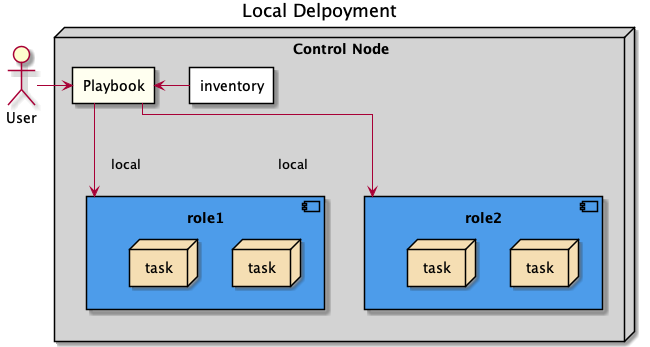

The diagram above was rendered by PlantUML. Its source (embedded in the PNG):
@startuml deployment-type-local

Title: Local Delpoyment

skinparam componentStyle uml2
skinparam linetype ortho

actor User

node "Control Node" as "control" #LightGrey {
    rectangle "Playbook" as playbook #Ivory

    rectangle "inventory" #White

    component role1 #4d9cea {
        node "task" as host1role1task1 #Wheat
        node "task" as host1role1task2 #Wheat
    }

    component role2 #4d9cea {
        node "task" as host2role2task1 #Wheat
        node "task" as host2role2task2 #Wheat
    }
}

User -> playbook
playbook <- inventory
playbook -down-> role1 : local
playbook -down-> role2 : local


@enduml